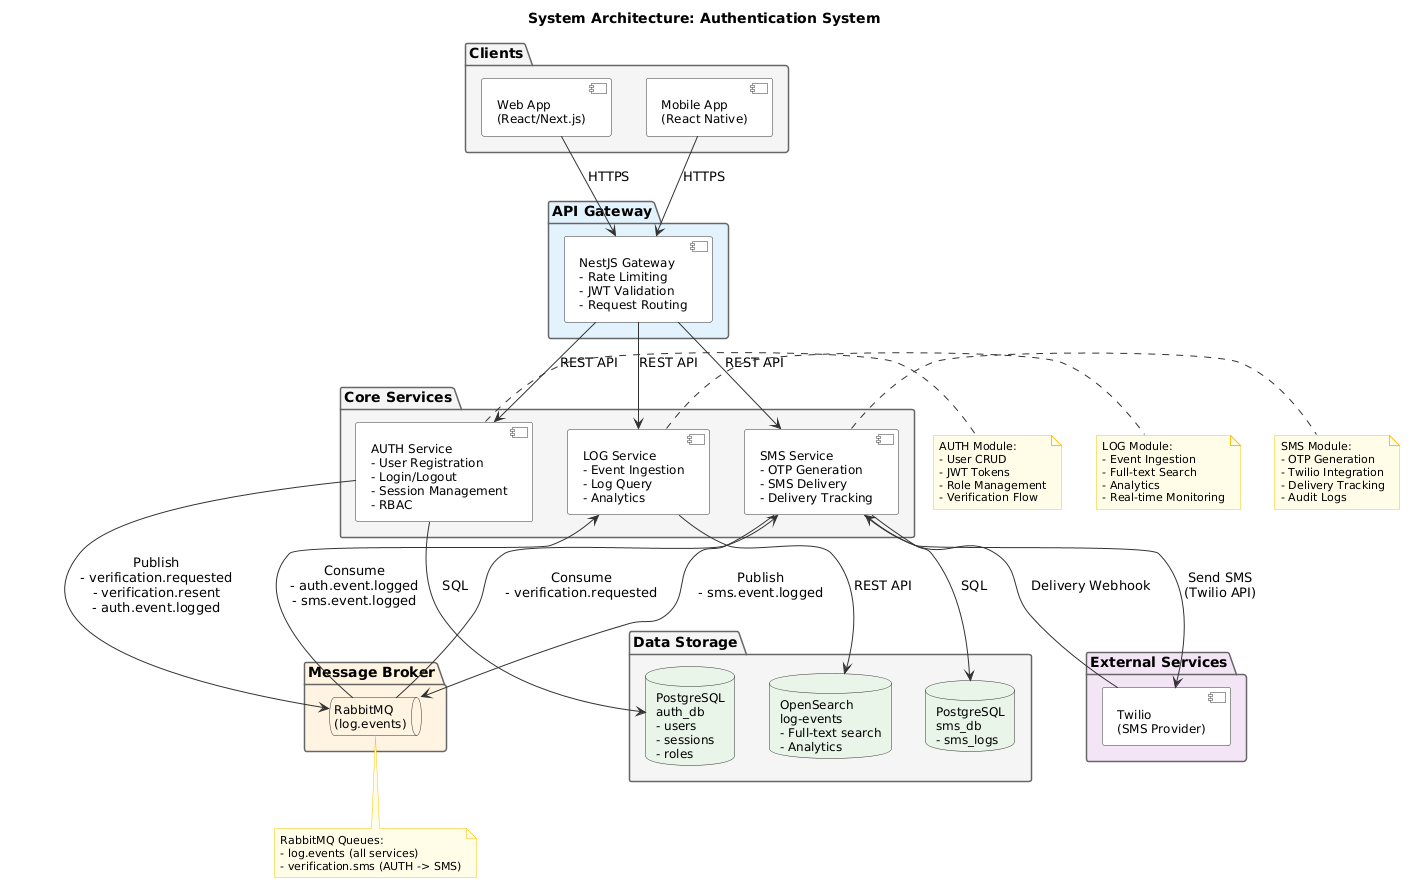

The diagram above was rendered by PlantUML. Its source (embedded in the PNG):
@startuml
' ============================================================
' System Architecture - Authentication System
' Clear, well-organized with labels and data flow
' ============================================================

skinparam component {
  BackgroundColor #FFFFFF
  BorderColor #333333
  ArrowColor #333333
  FontSize 12
}

skinparam database {
  BackgroundColor #E8F4E8
  BorderColor #333333
  FontSize 12
}

skinparam queue {
  BackgroundColor #FFF3E0
  BorderColor #333333
  FontSize 12
}

skinparam package {
  BackgroundColor #FFFFFF
  BorderColor #666666
  FontSize 14
}

skinparam note {
  BackgroundColor #FFFDE7
  BorderColor #FFC107
  FontSize 11
}

title System Architecture: Authentication System

' ============================================================
' CLIENTS
' ============================================================
package "Clients" #F5F5F5 {
  component "Web App\n(React/Next.js)" as web
  component "Mobile App\n(React Native)" as mobile
}

' ============================================================
' GATEWAY
' ============================================================
package "API Gateway" #E3F2FD {
  component "NestJS Gateway\n- Rate Limiting\n- JWT Validation\n- Request Routing" as gateway
}

' ============================================================
' CORE SERVICES
' ============================================================
package "Core Services" #F5F5F5 {
  component "AUTH Service\n- User Registration\n- Login/Logout\n- Session Management\n- RBAC" as auth

  component "SMS Service\n- OTP Generation\n- SMS Delivery\n- Delivery Tracking" as sms

  component "LOG Service\n- Event Ingestion\n- Log Query\n- Analytics" as log
}

' ============================================================
' MESSAGE BROKER
' ============================================================
package "Message Broker" #FFF3E0 {
  queue "RabbitMQ\n(log.events)" as mq
}

' ============================================================
' DATA STORAGE
' ============================================================
package "Data Storage" #F5F5F5 {
  database "PostgreSQL\nauth_db\n- users\n- sessions\n- roles" as pgAuth

  database "PostgreSQL\nsms_db\n- sms_logs" as pgSms

  database "OpenSearch\nlog-events\n- Full-text search\n- Analytics" as os
}

' ============================================================
' EXTERNAL SERVICES
' ============================================================
package "External Services" #F3E5F5 {
  component "Twilio\n(SMS Provider)" as twilio
}

' ============================================================
' DATA FLOW - REST API
' ============================================================
web --> gateway : HTTPS
mobile --> gateway : HTTPS

gateway --> auth : REST API
gateway --> sms : REST API
gateway --> log : REST API

' ============================================================
' DATA FLOW - Database
' ============================================================
auth --> pgAuth : SQL
sms --> pgSms : SQL
log --> os : REST API

' ============================================================
' DATA FLOW - Message Queue
' ============================================================
auth --> mq : Publish\n- verification.requested\n- verification.resent\n- auth.event.logged

sms --> mq : Publish\n- sms.event.logged

mq --> sms : Consume\n- verification.requested
mq --> log : Consume\n- auth.event.logged\n- sms.event.logged

' ============================================================
' DATA FLOW - External
' ============================================================
sms --> twilio : Send SMS\n(Twilio API)
twilio --> sms : Delivery Webhook

' ============================================================
' NOTES
' ============================================================
note right of auth
  AUTH Module:
  - User CRUD
  - JWT Tokens
  - Role Management
  - Verification Flow
end note

note right of sms
  SMS Module:
  - OTP Generation
  - Twilio Integration
  - Delivery Tracking
  - Audit Logs
end note

note right of log
  LOG Module:
  - Event Ingestion
  - Full-text Search
  - Analytics
  - Real-time Monitoring
end note

note bottom of mq
  RabbitMQ Queues:
  - log.events (all services)
  - verification.sms (AUTH -> SMS)
end note

@enduml